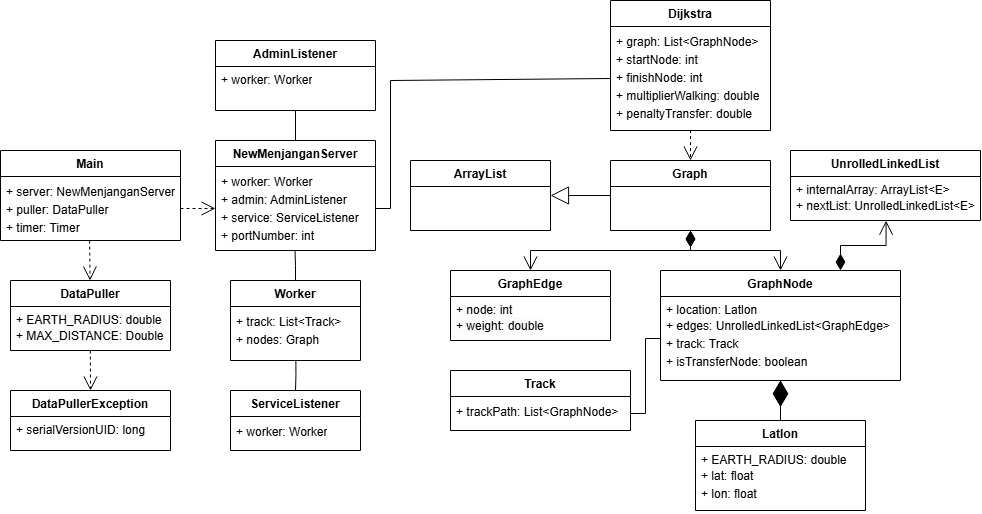

The diagram above was exported from draw.io. Its source (the exported page's mxGraphModel, read from the mxfile embedded in the PNG):
<mxGraphModel dx="639" dy="820" grid="1" gridSize="10" guides="1" tooltips="1" connect="1" arrows="1" fold="1" page="1" pageScale="1" pageWidth="850" pageHeight="1100" math="0" shadow="0">
  <root>
    <mxCell id="0" />
    <mxCell id="1" parent="0" />
    <mxCell id="r9QuuyNMDm_JWheyYj5A-1" value="Main" style="swimlane;fontStyle=1;align=center;verticalAlign=top;childLayout=stackLayout;horizontal=1;startSize=26;horizontalStack=0;resizeParent=1;resizeParentMax=0;resizeLast=0;collapsible=1;marginBottom=0;whiteSpace=wrap;html=1;" vertex="1" parent="1">
      <mxGeometry x="920" y="480" width="180" height="90" as="geometry" />
    </mxCell>
    <mxCell id="r9QuuyNMDm_JWheyYj5A-2" value="&lt;div style=&quot;line-height: 150%;&quot;&gt;&lt;div&gt;+&amp;nbsp;server: NewMenjanganServer&lt;/div&gt;&lt;/div&gt;&lt;div style=&quot;line-height: 150%;&quot;&gt;+ puller: DataPuller&lt;div&gt;+&amp;nbsp;timer: Timer&lt;/div&gt;&lt;/div&gt;" style="text;strokeColor=none;fillColor=none;align=left;verticalAlign=top;spacingLeft=4;spacingRight=4;overflow=hidden;rotatable=0;points=[[0,0.5],[1,0.5]];portConstraint=eastwest;whiteSpace=wrap;html=1;" vertex="1" parent="r9QuuyNMDm_JWheyYj5A-1">
      <mxGeometry y="26" width="180" height="64" as="geometry" />
    </mxCell>
    <mxCell id="r9QuuyNMDm_JWheyYj5A-3" value="DataPuller" style="swimlane;fontStyle=1;align=center;verticalAlign=top;childLayout=stackLayout;horizontal=1;startSize=26;horizontalStack=0;resizeParent=1;resizeParentMax=0;resizeLast=0;collapsible=1;marginBottom=0;whiteSpace=wrap;html=1;" vertex="1" parent="1">
      <mxGeometry x="930" y="610" width="160" height="70" as="geometry" />
    </mxCell>
    <mxCell id="r9QuuyNMDm_JWheyYj5A-4" value="&lt;span style=&quot;color: rgb(0, 0, 0); font-family: Helvetica; font-size: 12px; font-style: normal; font-variant-ligatures: normal; font-variant-caps: normal; font-weight: 400; letter-spacing: normal; orphans: 2; text-align: left; text-indent: 0px; text-transform: none; widows: 2; word-spacing: 0px; -webkit-text-stroke-width: 0px; white-space: normal; background-color: rgb(251, 251, 251); text-decoration-thickness: initial; text-decoration-style: initial; text-decoration-color: initial; display: inline !important; float: none;&quot;&gt;+ EARTH_RADIUS: double&lt;/span&gt;&lt;div style=&quot;forced-color-adjust: none; color: rgb(0, 0, 0); font-family: Helvetica; font-size: 12px; font-style: normal; font-variant-ligatures: normal; font-variant-caps: normal; font-weight: 400; letter-spacing: normal; orphans: 2; text-align: left; text-indent: 0px; text-transform: none; widows: 2; word-spacing: 0px; -webkit-text-stroke-width: 0px; white-space: normal; background-color: rgb(251, 251, 251); text-decoration-thickness: initial; text-decoration-style: initial; text-decoration-color: initial;&quot;&gt;&lt;div style=&quot;forced-color-adjust: none; line-height: 18px;&quot;&gt;+ MAX_DISTANCE: Double&lt;/div&gt;&lt;/div&gt;" style="text;strokeColor=none;fillColor=none;align=left;verticalAlign=top;spacingLeft=4;spacingRight=4;overflow=hidden;rotatable=0;points=[[0,0.5],[1,0.5]];portConstraint=eastwest;whiteSpace=wrap;html=1;" vertex="1" parent="r9QuuyNMDm_JWheyYj5A-3">
      <mxGeometry y="26" width="160" height="44" as="geometry" />
    </mxCell>
    <mxCell id="r9QuuyNMDm_JWheyYj5A-5" value="" style="endArrow=open;endSize=12;dashed=1;html=1;rounded=0;exitX=0.495;exitY=1.002;exitDx=0;exitDy=0;exitPerimeter=0;" edge="1" parent="1" source="r9QuuyNMDm_JWheyYj5A-2" target="r9QuuyNMDm_JWheyYj5A-3">
      <mxGeometry width="160" relative="1" as="geometry">
        <mxPoint x="1005" y="680" as="sourcePoint" />
        <mxPoint x="1165" y="680" as="targetPoint" />
      </mxGeometry>
    </mxCell>
    <mxCell id="r9QuuyNMDm_JWheyYj5A-6" value="DataPullerException" style="swimlane;fontStyle=1;align=center;verticalAlign=top;childLayout=stackLayout;horizontal=1;startSize=26;horizontalStack=0;resizeParent=1;resizeParentMax=0;resizeLast=0;collapsible=1;marginBottom=0;whiteSpace=wrap;html=1;" vertex="1" parent="1">
      <mxGeometry x="930" y="720" width="160" height="60" as="geometry" />
    </mxCell>
    <mxCell id="r9QuuyNMDm_JWheyYj5A-7" value="+ serialVersionUID: long" style="text;strokeColor=none;fillColor=none;align=left;verticalAlign=top;spacingLeft=4;spacingRight=4;overflow=hidden;rotatable=0;points=[[0,0.5],[1,0.5]];portConstraint=eastwest;whiteSpace=wrap;html=1;" vertex="1" parent="r9QuuyNMDm_JWheyYj5A-6">
      <mxGeometry y="26" width="160" height="34" as="geometry" />
    </mxCell>
    <mxCell id="r9QuuyNMDm_JWheyYj5A-8" value="" style="endArrow=open;endSize=12;dashed=1;html=1;rounded=0;entryX=0.5;entryY=0;entryDx=0;entryDy=0;exitX=0.499;exitY=1.002;exitDx=0;exitDy=0;exitPerimeter=0;" edge="1" parent="1" source="r9QuuyNMDm_JWheyYj5A-4" target="r9QuuyNMDm_JWheyYj5A-6">
      <mxGeometry width="160" relative="1" as="geometry">
        <mxPoint x="1035" y="750" as="sourcePoint" />
        <mxPoint x="1265" y="720" as="targetPoint" />
      </mxGeometry>
    </mxCell>
    <mxCell id="r9QuuyNMDm_JWheyYj5A-9" value="NewMenjanganServer" style="swimlane;fontStyle=1;align=center;verticalAlign=top;childLayout=stackLayout;horizontal=1;startSize=26;horizontalStack=0;resizeParent=1;resizeParentMax=0;resizeLast=0;collapsible=1;marginBottom=0;whiteSpace=wrap;html=1;" vertex="1" parent="1">
      <mxGeometry x="1135" y="470" width="160" height="110" as="geometry" />
    </mxCell>
    <mxCell id="r9QuuyNMDm_JWheyYj5A-10" value="&lt;div style=&quot;line-height: 150%;&quot;&gt;+ worker: Worker&lt;div&gt;+&amp;nbsp;admin: AdminListener&lt;/div&gt;&lt;/div&gt;&lt;div style=&quot;line-height: 18px;&quot;&gt;+ service: ServiceListener&lt;div&gt;&lt;span style=&quot;background-color: transparent; color: light-dark(rgb(0, 0, 0), rgb(255, 255, 255));&quot;&gt;+&amp;nbsp;portNumber: int&lt;/span&gt;&lt;/div&gt;&lt;/div&gt;" style="text;strokeColor=none;fillColor=none;align=left;verticalAlign=top;spacingLeft=4;spacingRight=4;overflow=hidden;rotatable=0;points=[[0,0.5],[1,0.5]];portConstraint=eastwest;whiteSpace=wrap;html=1;" vertex="1" parent="r9QuuyNMDm_JWheyYj5A-9">
      <mxGeometry y="26" width="160" height="84" as="geometry" />
    </mxCell>
    <mxCell id="r9QuuyNMDm_JWheyYj5A-11" value="" style="endArrow=open;endSize=12;dashed=1;html=1;rounded=0;exitX=1;exitY=0.5;exitDx=0;exitDy=0;entryX=0;entryY=0.5;entryDx=0;entryDy=0;" edge="1" parent="1" source="r9QuuyNMDm_JWheyYj5A-2" target="r9QuuyNMDm_JWheyYj5A-10">
      <mxGeometry width="160" relative="1" as="geometry">
        <mxPoint x="1165" y="500" as="sourcePoint" />
        <mxPoint x="1325" y="500" as="targetPoint" />
      </mxGeometry>
    </mxCell>
    <mxCell id="r9QuuyNMDm_JWheyYj5A-12" value="AdminListener" style="swimlane;fontStyle=1;align=center;verticalAlign=top;childLayout=stackLayout;horizontal=1;startSize=26;horizontalStack=0;resizeParent=1;resizeParentMax=0;resizeLast=0;collapsible=1;marginBottom=0;whiteSpace=wrap;html=1;" vertex="1" parent="1">
      <mxGeometry x="1135" y="370" width="160" height="70" as="geometry" />
    </mxCell>
    <mxCell id="r9QuuyNMDm_JWheyYj5A-13" value="+ worker: Worker" style="text;strokeColor=none;fillColor=none;align=left;verticalAlign=top;spacingLeft=4;spacingRight=4;overflow=hidden;rotatable=0;points=[[0,0.5],[1,0.5]];portConstraint=eastwest;whiteSpace=wrap;html=1;" vertex="1" parent="r9QuuyNMDm_JWheyYj5A-12">
      <mxGeometry y="26" width="160" height="44" as="geometry" />
    </mxCell>
    <mxCell id="r9QuuyNMDm_JWheyYj5A-14" value="" style="endArrow=none;html=1;edgeStyle=orthogonalEdgeStyle;rounded=0;exitX=0.5;exitY=0;exitDx=0;exitDy=0;entryX=0.5;entryY=1.001;entryDx=0;entryDy=0;entryPerimeter=0;" edge="1" parent="1" source="r9QuuyNMDm_JWheyYj5A-9" target="r9QuuyNMDm_JWheyYj5A-13">
      <mxGeometry relative="1" as="geometry">
        <mxPoint x="1345" y="460" as="sourcePoint" />
        <mxPoint x="1505" y="460" as="targetPoint" />
      </mxGeometry>
    </mxCell>
    <mxCell id="r9QuuyNMDm_JWheyYj5A-15" value="Worker" style="swimlane;fontStyle=1;align=center;verticalAlign=top;childLayout=stackLayout;horizontal=1;startSize=26;horizontalStack=0;resizeParent=1;resizeParentMax=0;resizeLast=0;collapsible=1;marginBottom=0;whiteSpace=wrap;html=1;" vertex="1" parent="1">
      <mxGeometry x="1150" y="610" width="130" height="80" as="geometry" />
    </mxCell>
    <mxCell id="r9QuuyNMDm_JWheyYj5A-16" value="&lt;div style=&quot;line-height: 150%;&quot;&gt;&lt;div&gt;+&amp;nbsp;track: List&amp;lt;Track&amp;gt;&lt;/div&gt;&lt;/div&gt;&lt;div style=&quot;line-height: 150%;&quot;&gt;+ nodes: Graph&lt;/div&gt;" style="text;strokeColor=none;fillColor=none;align=left;verticalAlign=top;spacingLeft=4;spacingRight=4;overflow=hidden;rotatable=0;points=[[0,0.5],[1,0.5]];portConstraint=eastwest;whiteSpace=wrap;html=1;" vertex="1" parent="r9QuuyNMDm_JWheyYj5A-15">
      <mxGeometry y="26" width="130" height="54" as="geometry" />
    </mxCell>
    <mxCell id="r9QuuyNMDm_JWheyYj5A-17" value="" style="endArrow=none;html=1;edgeStyle=orthogonalEdgeStyle;rounded=0;exitX=0.5;exitY=0;exitDx=0;exitDy=0;entryX=0.497;entryY=0.999;entryDx=0;entryDy=0;entryPerimeter=0;" edge="1" parent="1" source="r9QuuyNMDm_JWheyYj5A-15" target="r9QuuyNMDm_JWheyYj5A-10">
      <mxGeometry relative="1" as="geometry">
        <mxPoint x="1290" y="570" as="sourcePoint" />
        <mxPoint x="1450" y="570" as="targetPoint" />
      </mxGeometry>
    </mxCell>
    <mxCell id="r9QuuyNMDm_JWheyYj5A-18" value="ServiceListener" style="swimlane;fontStyle=1;align=center;verticalAlign=top;childLayout=stackLayout;horizontal=1;startSize=26;horizontalStack=0;resizeParent=1;resizeParentMax=0;resizeLast=0;collapsible=1;marginBottom=0;whiteSpace=wrap;html=1;" vertex="1" parent="1">
      <mxGeometry x="1150" y="720" width="130" height="60" as="geometry" />
    </mxCell>
    <mxCell id="r9QuuyNMDm_JWheyYj5A-19" value="&lt;div style=&quot;line-height: 18px;&quot;&gt;+ worker: Worker&lt;/div&gt;" style="text;strokeColor=none;fillColor=none;align=left;verticalAlign=top;spacingLeft=4;spacingRight=4;overflow=hidden;rotatable=0;points=[[0,0.5],[1,0.5]];portConstraint=eastwest;whiteSpace=wrap;html=1;" vertex="1" parent="r9QuuyNMDm_JWheyYj5A-18">
      <mxGeometry y="26" width="130" height="34" as="geometry" />
    </mxCell>
    <mxCell id="r9QuuyNMDm_JWheyYj5A-20" value="" style="endArrow=none;html=1;edgeStyle=orthogonalEdgeStyle;rounded=0;entryX=0.5;entryY=0;entryDx=0;entryDy=0;exitX=0.503;exitY=0.999;exitDx=0;exitDy=0;exitPerimeter=0;" edge="1" parent="1" source="r9QuuyNMDm_JWheyYj5A-16" target="r9QuuyNMDm_JWheyYj5A-18">
      <mxGeometry relative="1" as="geometry">
        <mxPoint x="1220" y="740" as="sourcePoint" />
        <mxPoint x="1380" y="740" as="targetPoint" />
      </mxGeometry>
    </mxCell>
    <mxCell id="r9QuuyNMDm_JWheyYj5A-21" value="Dijkstra" style="swimlane;fontStyle=1;align=center;verticalAlign=top;childLayout=stackLayout;horizontal=1;startSize=26;horizontalStack=0;resizeParent=1;resizeParentMax=0;resizeLast=0;collapsible=1;marginBottom=0;whiteSpace=wrap;html=1;" vertex="1" parent="1">
      <mxGeometry x="1530" y="330" width="160" height="130" as="geometry" />
    </mxCell>
    <mxCell id="r9QuuyNMDm_JWheyYj5A-22" value="&lt;div style=&quot;line-height: 18px;&quot;&gt;&lt;div style=&quot;line-height: 18px;&quot;&gt;&lt;div style=&quot;line-height: 18px;&quot;&gt;+&amp;nbsp;graph: List&amp;lt;GraphNode&amp;gt;&lt;/div&gt;&lt;div style=&quot;line-height: 18px;&quot;&gt;+ startNode: int&lt;/div&gt;&lt;div style=&quot;line-height: 18px;&quot;&gt;+ finishNode: int&lt;/div&gt;&lt;div style=&quot;line-height: 18px;&quot;&gt;&lt;div style=&quot;line-height: 18px;&quot;&gt;+&amp;nbsp;&lt;span style=&quot;background-color: transparent; color: light-dark(rgb(0, 0, 0), rgb(255, 255, 255));&quot;&gt;multiplierWalking&lt;/span&gt;&lt;span style=&quot;background-color: transparent; color: light-dark(rgb(0, 0, 0), rgb(255, 255, 255));&quot;&gt;:&amp;nbsp;&lt;/span&gt;&lt;span style=&quot;background-color: transparent; color: light-dark(rgb(0, 0, 0), rgb(255, 255, 255));&quot;&gt;double&lt;/span&gt;&lt;/div&gt;&lt;div style=&quot;line-height: 18px;&quot;&gt;+&amp;nbsp;&lt;span style=&quot;background-color: transparent; color: light-dark(rgb(0, 0, 0), rgb(255, 255, 255));&quot;&gt;penaltyTransfer&lt;/span&gt;&lt;span style=&quot;background-color: transparent; color: light-dark(rgb(0, 0, 0), rgb(255, 255, 255));&quot;&gt;:&amp;nbsp;&lt;/span&gt;&lt;span style=&quot;background-color: transparent; color: light-dark(rgb(0, 0, 0), rgb(255, 255, 255));&quot;&gt;double&lt;/span&gt;&lt;/div&gt;&lt;/div&gt;&lt;/div&gt;&lt;/div&gt;" style="text;strokeColor=none;fillColor=none;align=left;verticalAlign=top;spacingLeft=4;spacingRight=4;overflow=hidden;rotatable=0;points=[[0,0.5],[1,0.5]];portConstraint=eastwest;whiteSpace=wrap;html=1;" vertex="1" parent="r9QuuyNMDm_JWheyYj5A-21">
      <mxGeometry y="26" width="160" height="104" as="geometry" />
    </mxCell>
    <mxCell id="r9QuuyNMDm_JWheyYj5A-23" value="Graph" style="swimlane;fontStyle=1;align=center;verticalAlign=top;childLayout=stackLayout;horizontal=1;startSize=26;horizontalStack=0;resizeParent=1;resizeParentMax=0;resizeLast=0;collapsible=1;marginBottom=0;whiteSpace=wrap;html=1;" vertex="1" parent="1">
      <mxGeometry x="1530" y="490" width="160" height="70" as="geometry" />
    </mxCell>
    <mxCell id="r9QuuyNMDm_JWheyYj5A-24" value="GraphEdge" style="swimlane;fontStyle=1;align=center;verticalAlign=top;childLayout=stackLayout;horizontal=1;startSize=26;horizontalStack=0;resizeParent=1;resizeParentMax=0;resizeLast=0;collapsible=1;marginBottom=0;whiteSpace=wrap;html=1;" vertex="1" parent="1">
      <mxGeometry x="1370" y="600" width="160" height="70" as="geometry" />
    </mxCell>
    <mxCell id="r9QuuyNMDm_JWheyYj5A-25" value="&lt;span style=&quot;color: rgb(0, 0, 0); font-family: Helvetica; font-size: 12px; font-style: normal; font-variant-ligatures: normal; font-variant-caps: normal; font-weight: 400; letter-spacing: normal; orphans: 2; text-align: left; text-indent: 0px; text-transform: none; widows: 2; word-spacing: 0px; -webkit-text-stroke-width: 0px; white-space: normal; background-color: rgb(251, 251, 251); text-decoration-thickness: initial; text-decoration-style: initial; text-decoration-color: initial; display: inline !important; float: none;&quot;&gt;+ node: int&lt;/span&gt;&lt;div style=&quot;forced-color-adjust: none; color: rgb(0, 0, 0); font-family: Helvetica; font-size: 12px; font-style: normal; font-variant-ligatures: normal; font-variant-caps: normal; font-weight: 400; letter-spacing: normal; orphans: 2; text-align: left; text-indent: 0px; text-transform: none; widows: 2; word-spacing: 0px; -webkit-text-stroke-width: 0px; white-space: normal; background-color: rgb(251, 251, 251); text-decoration-thickness: initial; text-decoration-style: initial; text-decoration-color: initial; line-height: 18px;&quot;&gt;+&amp;nbsp;weight: double&lt;/div&gt;" style="text;strokeColor=none;fillColor=none;align=left;verticalAlign=top;spacingLeft=4;spacingRight=4;overflow=hidden;rotatable=0;points=[[0,0.5],[1,0.5]];portConstraint=eastwest;whiteSpace=wrap;html=1;" vertex="1" parent="r9QuuyNMDm_JWheyYj5A-24">
      <mxGeometry y="26" width="160" height="44" as="geometry" />
    </mxCell>
    <mxCell id="r9QuuyNMDm_JWheyYj5A-26" value="GraphNode" style="swimlane;fontStyle=1;align=center;verticalAlign=top;childLayout=stackLayout;horizontal=1;startSize=26;horizontalStack=0;resizeParent=1;resizeParentMax=0;resizeLast=0;collapsible=1;marginBottom=0;whiteSpace=wrap;html=1;" vertex="1" parent="1">
      <mxGeometry x="1580" y="600" width="240" height="110" as="geometry" />
    </mxCell>
    <mxCell id="r9QuuyNMDm_JWheyYj5A-27" value="+ location: Latlon&lt;div style=&quot;line-height: 18px;&quot;&gt;+&amp;nbsp;edges:&amp;nbsp;&lt;span style=&quot;background-color: initial;&quot;&gt;UnrolledLinkedList&amp;lt;GraphEdge&amp;gt;&lt;/span&gt;&lt;/div&gt;&lt;div style=&quot;line-height: 18px;&quot;&gt;&lt;span style=&quot;background-color: initial;&quot;&gt;+ track: Track&lt;/span&gt;&lt;/div&gt;&lt;div style=&quot;line-height: 18px;&quot;&gt;+ isTransferNode: boolean&lt;/div&gt;" style="text;strokeColor=none;fillColor=none;align=left;verticalAlign=top;spacingLeft=4;spacingRight=4;overflow=hidden;rotatable=0;points=[[0,0.5],[1,0.5]];portConstraint=eastwest;whiteSpace=wrap;html=1;" vertex="1" parent="r9QuuyNMDm_JWheyYj5A-26">
      <mxGeometry y="26" width="240" height="84" as="geometry" />
    </mxCell>
    <mxCell id="r9QuuyNMDm_JWheyYj5A-28" value="" style="endArrow=open;html=1;endSize=12;startArrow=diamondThin;startSize=14;startFill=1;edgeStyle=orthogonalEdgeStyle;align=left;verticalAlign=bottom;rounded=0;exitX=0.5;exitY=1;exitDx=0;exitDy=0;entryX=0.5;entryY=0;entryDx=0;entryDy=0;" edge="1" parent="1" source="r9QuuyNMDm_JWheyYj5A-23" target="r9QuuyNMDm_JWheyYj5A-24">
      <mxGeometry x="-1" y="3" relative="1" as="geometry">
        <mxPoint x="1620" y="640" as="sourcePoint" />
        <mxPoint x="1780" y="640" as="targetPoint" />
      </mxGeometry>
    </mxCell>
    <mxCell id="r9QuuyNMDm_JWheyYj5A-29" value="" style="endArrow=open;html=1;endSize=12;startArrow=diamondThin;startSize=14;startFill=1;edgeStyle=orthogonalEdgeStyle;align=left;verticalAlign=bottom;rounded=0;exitX=0.5;exitY=1;exitDx=0;exitDy=0;entryX=0.5;entryY=0;entryDx=0;entryDy=0;" edge="1" parent="1" source="r9QuuyNMDm_JWheyYj5A-23" target="r9QuuyNMDm_JWheyYj5A-26">
      <mxGeometry x="-1" y="3" relative="1" as="geometry">
        <mxPoint x="1600" y="660" as="sourcePoint" />
        <mxPoint x="1760" y="660" as="targetPoint" />
      </mxGeometry>
    </mxCell>
    <mxCell id="r9QuuyNMDm_JWheyYj5A-30" value="UnrolledLinkedList" style="swimlane;fontStyle=1;align=center;verticalAlign=top;childLayout=stackLayout;horizontal=1;startSize=26;horizontalStack=0;resizeParent=1;resizeParentMax=0;resizeLast=0;collapsible=1;marginBottom=0;whiteSpace=wrap;html=1;" vertex="1" parent="1">
      <mxGeometry x="1710" y="480" width="190" height="70" as="geometry" />
    </mxCell>
    <mxCell id="r9QuuyNMDm_JWheyYj5A-31" value="+ internalArray: ArrayList&amp;lt;E&amp;gt;&lt;div style=&quot;line-height: 18px;&quot;&gt;+&amp;nbsp;nextList: UnrolledLinkedList&amp;lt;E&amp;gt;&lt;/div&gt;" style="text;strokeColor=none;fillColor=none;align=left;verticalAlign=top;spacingLeft=4;spacingRight=4;overflow=hidden;rotatable=0;points=[[0,0.5],[1,0.5]];portConstraint=eastwest;whiteSpace=wrap;html=1;" vertex="1" parent="r9QuuyNMDm_JWheyYj5A-30">
      <mxGeometry y="26" width="190" height="44" as="geometry" />
    </mxCell>
    <mxCell id="r9QuuyNMDm_JWheyYj5A-32" value="" style="endArrow=open;html=1;endSize=12;startArrow=diamondThin;startSize=14;startFill=1;edgeStyle=orthogonalEdgeStyle;align=left;verticalAlign=bottom;rounded=0;exitX=0.75;exitY=0;exitDx=0;exitDy=0;entryX=0.503;entryY=1.004;entryDx=0;entryDy=0;entryPerimeter=0;" edge="1" parent="1" source="r9QuuyNMDm_JWheyYj5A-26" target="r9QuuyNMDm_JWheyYj5A-31">
      <mxGeometry x="-1" y="3" relative="1" as="geometry">
        <mxPoint x="1520" y="610" as="sourcePoint" />
        <mxPoint x="1680" y="610" as="targetPoint" />
      </mxGeometry>
    </mxCell>
    <mxCell id="r9QuuyNMDm_JWheyYj5A-33" value="Latlon" style="swimlane;fontStyle=1;align=center;verticalAlign=top;childLayout=stackLayout;horizontal=1;startSize=26;horizontalStack=0;resizeParent=1;resizeParentMax=0;resizeLast=0;collapsible=1;marginBottom=0;whiteSpace=wrap;html=1;" vertex="1" parent="1">
      <mxGeometry x="1615" y="750" width="170" height="90" as="geometry" />
    </mxCell>
    <mxCell id="r9QuuyNMDm_JWheyYj5A-34" value="+ EARTH_RADIUS: double&lt;div style=&quot;line-height: 18px;&quot;&gt;+&amp;nbsp;lat: float&lt;/div&gt;&lt;div style=&quot;line-height: 18px;&quot;&gt;+ lon: float&lt;/div&gt;" style="text;strokeColor=none;fillColor=none;align=left;verticalAlign=top;spacingLeft=4;spacingRight=4;overflow=hidden;rotatable=0;points=[[0,0.5],[1,0.5]];portConstraint=eastwest;whiteSpace=wrap;html=1;" vertex="1" parent="r9QuuyNMDm_JWheyYj5A-33">
      <mxGeometry y="26" width="170" height="64" as="geometry" />
    </mxCell>
    <mxCell id="r9QuuyNMDm_JWheyYj5A-35" value="Track" style="swimlane;fontStyle=1;align=center;verticalAlign=top;childLayout=stackLayout;horizontal=1;startSize=26;horizontalStack=0;resizeParent=1;resizeParentMax=0;resizeLast=0;collapsible=1;marginBottom=0;whiteSpace=wrap;html=1;" vertex="1" parent="1">
      <mxGeometry x="1370" y="700" width="180" height="60" as="geometry" />
    </mxCell>
    <mxCell id="r9QuuyNMDm_JWheyYj5A-36" value="&lt;div style=&quot;line-height: 18px;&quot;&gt;&lt;span style=&quot;background-color: initial;&quot;&gt;+ trackPath: List&amp;lt;GraphNode&amp;gt;&lt;/span&gt;&lt;/div&gt;" style="text;strokeColor=none;fillColor=none;align=left;verticalAlign=top;spacingLeft=4;spacingRight=4;overflow=hidden;rotatable=0;points=[[0,0.5],[1,0.5]];portConstraint=eastwest;whiteSpace=wrap;html=1;" vertex="1" parent="r9QuuyNMDm_JWheyYj5A-35">
      <mxGeometry y="26" width="180" height="34" as="geometry" />
    </mxCell>
    <mxCell id="r9QuuyNMDm_JWheyYj5A-37" value="" style="endArrow=diamondThin;endFill=1;endSize=24;html=1;rounded=0;entryX=0.5;entryY=0.996;entryDx=0;entryDy=0;entryPerimeter=0;exitX=0.5;exitY=0;exitDx=0;exitDy=0;" edge="1" parent="1" source="r9QuuyNMDm_JWheyYj5A-33" target="r9QuuyNMDm_JWheyYj5A-27">
      <mxGeometry width="160" relative="1" as="geometry">
        <mxPoint x="1260" y="640" as="sourcePoint" />
        <mxPoint x="1420" y="640" as="targetPoint" />
      </mxGeometry>
    </mxCell>
    <mxCell id="r9QuuyNMDm_JWheyYj5A-38" value="" style="endArrow=none;html=1;edgeStyle=orthogonalEdgeStyle;rounded=0;exitX=1;exitY=0.5;exitDx=0;exitDy=0;entryX=0;entryY=0.5;entryDx=0;entryDy=0;" edge="1" parent="1" source="r9QuuyNMDm_JWheyYj5A-36" target="r9QuuyNMDm_JWheyYj5A-27">
      <mxGeometry relative="1" as="geometry">
        <mxPoint x="1641" y="750" as="sourcePoint" />
        <mxPoint x="1640" y="710" as="targetPoint" />
      </mxGeometry>
    </mxCell>
    <mxCell id="r9QuuyNMDm_JWheyYj5A-39" value="ArrayList" style="swimlane;fontStyle=1;align=center;verticalAlign=top;childLayout=stackLayout;horizontal=1;startSize=26;horizontalStack=0;resizeParent=1;resizeParentMax=0;resizeLast=0;collapsible=1;marginBottom=0;whiteSpace=wrap;html=1;" vertex="1" parent="1">
      <mxGeometry x="1330" y="490" width="140" height="70" as="geometry" />
    </mxCell>
    <mxCell id="r9QuuyNMDm_JWheyYj5A-40" value="" style="endArrow=block;endSize=16;endFill=0;html=1;rounded=0;exitX=0;exitY=0.5;exitDx=0;exitDy=0;entryX=1;entryY=0.5;entryDx=0;entryDy=0;" edge="1" parent="1" source="r9QuuyNMDm_JWheyYj5A-23" target="r9QuuyNMDm_JWheyYj5A-39">
      <mxGeometry width="160" relative="1" as="geometry">
        <mxPoint x="1230" y="560" as="sourcePoint" />
        <mxPoint x="1390" y="560" as="targetPoint" />
      </mxGeometry>
    </mxCell>
    <mxCell id="r9QuuyNMDm_JWheyYj5A-41" value="" style="endArrow=open;endSize=12;dashed=1;html=1;rounded=0;exitX=0.5;exitY=0.996;exitDx=0;exitDy=0;exitPerimeter=0;entryX=0.5;entryY=0;entryDx=0;entryDy=0;" edge="1" parent="1" source="r9QuuyNMDm_JWheyYj5A-22" target="r9QuuyNMDm_JWheyYj5A-23">
      <mxGeometry width="160" relative="1" as="geometry">
        <mxPoint x="1480" y="480" as="sourcePoint" />
        <mxPoint x="1640" y="480" as="targetPoint" />
        <Array as="points" />
      </mxGeometry>
    </mxCell>
    <mxCell id="r9QuuyNMDm_JWheyYj5A-42" value="" style="endArrow=none;html=1;rounded=0;exitX=1;exitY=0.5;exitDx=0;exitDy=0;entryX=0;entryY=0.5;entryDx=0;entryDy=0;" edge="1" parent="1" source="r9QuuyNMDm_JWheyYj5A-10" target="r9QuuyNMDm_JWheyYj5A-22">
      <mxGeometry width="50" height="50" relative="1" as="geometry">
        <mxPoint x="1320" y="538" as="sourcePoint" />
        <mxPoint x="1605" y="510" as="targetPoint" />
        <Array as="points">
          <mxPoint x="1310" y="538" />
          <mxPoint x="1310" y="410" />
        </Array>
      </mxGeometry>
    </mxCell>
  </root>
</mxGraphModel>